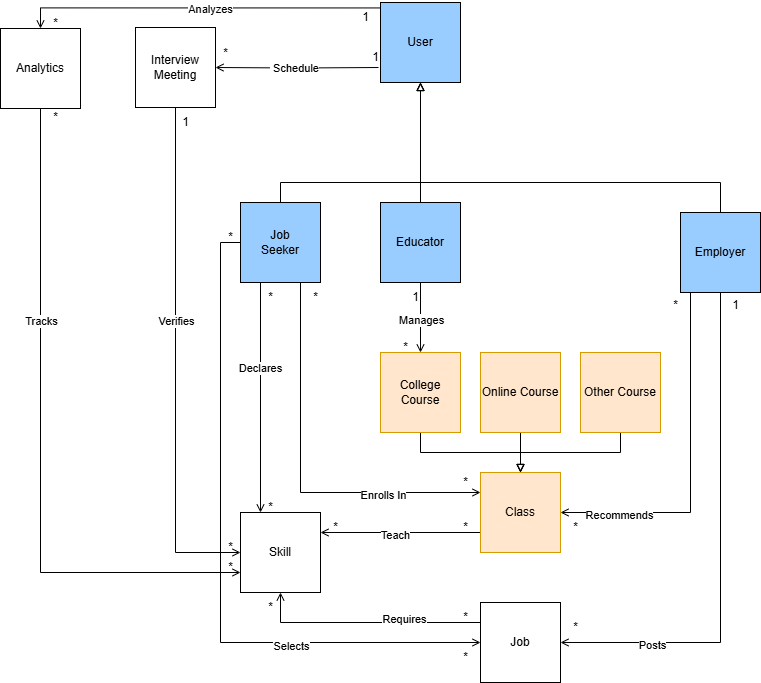

The diagram above was exported from draw.io. Its source (the exported page's mxGraphModel, read from the mxfile embedded in the PNG):
<mxGraphModel dx="200" dy="699" grid="1" gridSize="10" guides="1" tooltips="1" connect="1" arrows="1" fold="1" page="1" pageScale="1" pageWidth="850" pageHeight="1100" math="0" shadow="0">
  <root>
    <mxCell id="0" />
    <mxCell id="1" parent="0" />
    <mxCell id="0FYQYgdnM1vXaZN6MAKy-6" style="edgeStyle=orthogonalEdgeStyle;rounded=0;orthogonalLoop=1;jettySize=auto;html=1;entryX=0.5;entryY=0;entryDx=0;entryDy=0;exitX=-0.004;exitY=0.068;exitDx=0;exitDy=0;exitPerimeter=0;endArrow=open;endFill=0;" parent="1" source="jSIKVOfYXe9QHdmmTrVx-2" target="AVtSgeReEHyGXyj9po4j-3" edge="1">
      <mxGeometry relative="1" as="geometry">
        <mxPoint x="1280" y="256" as="sourcePoint" />
      </mxGeometry>
    </mxCell>
    <mxCell id="0FYQYgdnM1vXaZN6MAKy-7" value="Analyzes" style="edgeLabel;html=1;align=center;verticalAlign=middle;resizable=0;points=[];" parent="0FYQYgdnM1vXaZN6MAKy-6" connectable="0" vertex="1">
      <mxGeometry x="0.3295" y="2" relative="1" as="geometry">
        <mxPoint x="69" y="-1" as="offset" />
      </mxGeometry>
    </mxCell>
    <mxCell id="jSIKVOfYXe9QHdmmTrVx-2" value="User" style="whiteSpace=wrap;html=1;aspect=fixed;arcSize=12;fillColor=light-dark(#99CCFF,var(--ge-dark-color, #121212));" parent="1" vertex="1">
      <mxGeometry x="1290" y="250" width="80" height="80" as="geometry" />
    </mxCell>
    <mxCell id="jSIKVOfYXe9QHdmmTrVx-20" style="edgeStyle=orthogonalEdgeStyle;rounded=0;orthogonalLoop=1;jettySize=auto;html=1;entryX=0.5;entryY=1;entryDx=0;entryDy=0;endArrow=block;endFill=0;arcSize=12;" parent="1" source="jSIKVOfYXe9QHdmmTrVx-3" target="jSIKVOfYXe9QHdmmTrVx-2" edge="1">
      <mxGeometry relative="1" as="geometry" />
    </mxCell>
    <mxCell id="jSIKVOfYXe9QHdmmTrVx-21" style="edgeStyle=orthogonalEdgeStyle;rounded=0;orthogonalLoop=1;jettySize=auto;html=1;entryX=0.5;entryY=0;entryDx=0;entryDy=0;endArrow=open;endFill=0;arcSize=12;" parent="1" source="jSIKVOfYXe9QHdmmTrVx-3" target="jSIKVOfYXe9QHdmmTrVx-8" edge="1">
      <mxGeometry relative="1" as="geometry" />
    </mxCell>
    <mxCell id="jSIKVOfYXe9QHdmmTrVx-58" value="Manages" style="edgeLabel;html=1;align=center;verticalAlign=middle;resizable=0;points=[];arcSize=12;fillColor=#99CCFF;" parent="jSIKVOfYXe9QHdmmTrVx-21" connectable="0" vertex="1">
      <mxGeometry x="0.7569" y="1" relative="1" as="geometry">
        <mxPoint x="-1" y="-24" as="offset" />
      </mxGeometry>
    </mxCell>
    <mxCell id="jSIKVOfYXe9QHdmmTrVx-3" value="Educator" style="whiteSpace=wrap;html=1;aspect=fixed;arcSize=12;fillColor=#99CCFF;" parent="1" vertex="1">
      <mxGeometry x="1290" y="450" width="80" height="80" as="geometry" />
    </mxCell>
    <mxCell id="jSIKVOfYXe9QHdmmTrVx-18" style="edgeStyle=orthogonalEdgeStyle;rounded=0;orthogonalLoop=1;jettySize=auto;html=1;exitX=0.75;exitY=1;exitDx=0;exitDy=0;entryX=0;entryY=0.25;entryDx=0;entryDy=0;endArrow=open;endFill=0;arcSize=12;" parent="1" source="jSIKVOfYXe9QHdmmTrVx-4" target="jSIKVOfYXe9QHdmmTrVx-9" edge="1">
      <mxGeometry relative="1" as="geometry" />
    </mxCell>
    <mxCell id="jSIKVOfYXe9QHdmmTrVx-57" value="Enrolls In" style="edgeLabel;html=1;align=center;verticalAlign=middle;resizable=0;points=[];arcSize=12;" parent="jSIKVOfYXe9QHdmmTrVx-18" connectable="0" vertex="1">
      <mxGeometry x="0.4972" y="-2" relative="1" as="geometry">
        <mxPoint as="offset" />
      </mxGeometry>
    </mxCell>
    <mxCell id="jSIKVOfYXe9QHdmmTrVx-19" style="edgeStyle=orthogonalEdgeStyle;rounded=0;orthogonalLoop=1;jettySize=auto;html=1;entryX=0;entryY=0.5;entryDx=0;entryDy=0;exitX=0;exitY=0.5;exitDx=0;exitDy=0;endArrow=open;endFill=0;arcSize=12;" parent="1" source="jSIKVOfYXe9QHdmmTrVx-4" target="jSIKVOfYXe9QHdmmTrVx-11" edge="1">
      <mxGeometry relative="1" as="geometry" />
    </mxCell>
    <mxCell id="jSIKVOfYXe9QHdmmTrVx-62" value="Selects" style="edgeLabel;html=1;align=center;verticalAlign=middle;resizable=0;points=[];arcSize=12;" parent="jSIKVOfYXe9QHdmmTrVx-19" connectable="0" vertex="1">
      <mxGeometry x="0.4381" y="-3" relative="1" as="geometry">
        <mxPoint x="1" as="offset" />
      </mxGeometry>
    </mxCell>
    <mxCell id="jSIKVOfYXe9QHdmmTrVx-54" style="edgeStyle=orthogonalEdgeStyle;rounded=0;orthogonalLoop=1;jettySize=auto;html=1;exitX=0.25;exitY=1;exitDx=0;exitDy=0;entryX=0.25;entryY=0;entryDx=0;entryDy=0;arcSize=12;endArrow=open;endFill=0;" parent="1" source="jSIKVOfYXe9QHdmmTrVx-4" target="jSIKVOfYXe9QHdmmTrVx-10" edge="1">
      <mxGeometry relative="1" as="geometry" />
    </mxCell>
    <mxCell id="jSIKVOfYXe9QHdmmTrVx-55" value="Declares" style="edgeLabel;html=1;align=center;verticalAlign=middle;resizable=0;points=[];arcSize=12;" parent="jSIKVOfYXe9QHdmmTrVx-54" connectable="0" vertex="1">
      <mxGeometry x="-0.258" y="-1" relative="1" as="geometry">
        <mxPoint as="offset" />
      </mxGeometry>
    </mxCell>
    <mxCell id="UqtY9SEb92kfAe7l_zRZ-10" style="edgeStyle=orthogonalEdgeStyle;rounded=0;orthogonalLoop=1;jettySize=auto;html=1;entryX=0.5;entryY=1;entryDx=0;entryDy=0;exitX=0.5;exitY=0;exitDx=0;exitDy=0;endArrow=block;endFill=0;" parent="1" source="jSIKVOfYXe9QHdmmTrVx-4" target="jSIKVOfYXe9QHdmmTrVx-2" edge="1">
      <mxGeometry relative="1" as="geometry">
        <Array as="points">
          <mxPoint x="1190" y="430" />
          <mxPoint x="1330" y="430" />
        </Array>
      </mxGeometry>
    </mxCell>
    <mxCell id="jSIKVOfYXe9QHdmmTrVx-4" value="Job&lt;div&gt;Seeker&lt;/div&gt;" style="whiteSpace=wrap;html=1;aspect=fixed;arcSize=12;fillColor=#99CCFF;" parent="1" vertex="1">
      <mxGeometry x="1150" y="450" width="80" height="80" as="geometry" />
    </mxCell>
    <mxCell id="jSIKVOfYXe9QHdmmTrVx-25" style="edgeStyle=orthogonalEdgeStyle;rounded=0;orthogonalLoop=1;jettySize=auto;html=1;entryX=1;entryY=0.5;entryDx=0;entryDy=0;exitX=0.5;exitY=1;exitDx=0;exitDy=0;endArrow=open;endFill=0;arcSize=12;" parent="1" source="jSIKVOfYXe9QHdmmTrVx-5" target="jSIKVOfYXe9QHdmmTrVx-9" edge="1">
      <mxGeometry relative="1" as="geometry">
        <Array as="points">
          <mxPoint x="1600" y="540" />
          <mxPoint x="1600" y="760" />
        </Array>
      </mxGeometry>
    </mxCell>
    <mxCell id="jSIKVOfYXe9QHdmmTrVx-64" value="Recommends" style="edgeLabel;html=1;align=center;verticalAlign=middle;resizable=0;points=[];arcSize=12;" parent="jSIKVOfYXe9QHdmmTrVx-25" connectable="0" vertex="1">
      <mxGeometry x="0.7013" y="2" relative="1" as="geometry">
        <mxPoint x="1" as="offset" />
      </mxGeometry>
    </mxCell>
    <mxCell id="jSIKVOfYXe9QHdmmTrVx-5" value="Employer" style="whiteSpace=wrap;html=1;aspect=fixed;arcSize=12;fillColor=#99CCFF;" parent="1" vertex="1">
      <mxGeometry x="1590" y="460" width="80" height="80" as="geometry" />
    </mxCell>
    <mxCell id="jSIKVOfYXe9QHdmmTrVx-24" style="edgeStyle=orthogonalEdgeStyle;rounded=0;orthogonalLoop=1;jettySize=auto;html=1;exitX=0.5;exitY=1;exitDx=0;exitDy=0;endArrow=block;endFill=0;arcSize=12;" parent="1" source="jSIKVOfYXe9QHdmmTrVx-6" target="jSIKVOfYXe9QHdmmTrVx-9" edge="1">
      <mxGeometry relative="1" as="geometry" />
    </mxCell>
    <mxCell id="jSIKVOfYXe9QHdmmTrVx-6" value="Other Course" style="whiteSpace=wrap;html=1;aspect=fixed;arcSize=12;fillColor=#ffe6cc;strokeColor=#d79b00;" parent="1" vertex="1">
      <mxGeometry x="1490" y="600" width="80" height="80" as="geometry" />
    </mxCell>
    <mxCell id="jSIKVOfYXe9QHdmmTrVx-23" style="edgeStyle=orthogonalEdgeStyle;rounded=0;orthogonalLoop=1;jettySize=auto;html=1;endArrow=block;endFill=0;arcSize=12;" parent="1" source="jSIKVOfYXe9QHdmmTrVx-7" target="jSIKVOfYXe9QHdmmTrVx-9" edge="1">
      <mxGeometry relative="1" as="geometry" />
    </mxCell>
    <mxCell id="jSIKVOfYXe9QHdmmTrVx-7" value="Online Course" style="whiteSpace=wrap;html=1;aspect=fixed;arcSize=12;fillColor=#ffe6cc;strokeColor=#d79b00;" parent="1" vertex="1">
      <mxGeometry x="1390" y="600" width="80" height="80" as="geometry" />
    </mxCell>
    <mxCell id="jSIKVOfYXe9QHdmmTrVx-22" style="edgeStyle=orthogonalEdgeStyle;rounded=0;orthogonalLoop=1;jettySize=auto;html=1;entryX=0.5;entryY=0;entryDx=0;entryDy=0;exitX=0.5;exitY=1;exitDx=0;exitDy=0;endArrow=block;endFill=0;arcSize=12;" parent="1" source="jSIKVOfYXe9QHdmmTrVx-8" target="jSIKVOfYXe9QHdmmTrVx-9" edge="1">
      <mxGeometry relative="1" as="geometry" />
    </mxCell>
    <mxCell id="jSIKVOfYXe9QHdmmTrVx-8" value="College Course" style="whiteSpace=wrap;html=1;aspect=fixed;arcSize=12;fillColor=#ffe6cc;strokeColor=#d79b00;" parent="1" vertex="1">
      <mxGeometry x="1290" y="600" width="80" height="80" as="geometry" />
    </mxCell>
    <mxCell id="jSIKVOfYXe9QHdmmTrVx-38" style="edgeStyle=orthogonalEdgeStyle;rounded=0;orthogonalLoop=1;jettySize=auto;html=1;exitX=0;exitY=0.75;exitDx=0;exitDy=0;entryX=1;entryY=0.25;entryDx=0;entryDy=0;arcSize=12;endArrow=open;endFill=0;" parent="1" source="jSIKVOfYXe9QHdmmTrVx-9" target="jSIKVOfYXe9QHdmmTrVx-10" edge="1">
      <mxGeometry relative="1" as="geometry" />
    </mxCell>
    <mxCell id="jSIKVOfYXe9QHdmmTrVx-60" value="Teach" style="edgeLabel;html=1;align=center;verticalAlign=middle;resizable=0;points=[];arcSize=12;" parent="jSIKVOfYXe9QHdmmTrVx-38" connectable="0" vertex="1">
      <mxGeometry x="0.0875" y="2" relative="1" as="geometry">
        <mxPoint x="1" as="offset" />
      </mxGeometry>
    </mxCell>
    <mxCell id="jSIKVOfYXe9QHdmmTrVx-9" value="Class" style="whiteSpace=wrap;html=1;aspect=fixed;arcSize=12;fillColor=#ffe6cc;strokeColor=#d79b00;" parent="1" vertex="1">
      <mxGeometry x="1390" y="720" width="80" height="80" as="geometry" />
    </mxCell>
    <mxCell id="jSIKVOfYXe9QHdmmTrVx-10" value="Skill" style="whiteSpace=wrap;html=1;aspect=fixed;arcSize=12;" parent="1" vertex="1">
      <mxGeometry x="1150" y="760" width="80" height="80" as="geometry" />
    </mxCell>
    <mxCell id="jSIKVOfYXe9QHdmmTrVx-27" style="edgeStyle=orthogonalEdgeStyle;rounded=0;orthogonalLoop=1;jettySize=auto;html=1;exitX=0;exitY=0.25;exitDx=0;exitDy=0;entryX=0.5;entryY=1;entryDx=0;entryDy=0;endArrow=open;endFill=0;arcSize=12;" parent="1" source="jSIKVOfYXe9QHdmmTrVx-11" target="jSIKVOfYXe9QHdmmTrVx-10" edge="1">
      <mxGeometry relative="1" as="geometry" />
    </mxCell>
    <mxCell id="jSIKVOfYXe9QHdmmTrVx-61" value="Requires" style="edgeLabel;html=1;align=center;verticalAlign=middle;resizable=0;points=[];arcSize=12;" parent="jSIKVOfYXe9QHdmmTrVx-27" connectable="0" vertex="1">
      <mxGeometry x="-0.3196" y="-4" relative="1" as="geometry">
        <mxPoint x="1" as="offset" />
      </mxGeometry>
    </mxCell>
    <mxCell id="jSIKVOfYXe9QHdmmTrVx-11" value="Job" style="whiteSpace=wrap;html=1;aspect=fixed;arcSize=12;" parent="1" vertex="1">
      <mxGeometry x="1390" y="850" width="80" height="80" as="geometry" />
    </mxCell>
    <mxCell id="jSIKVOfYXe9QHdmmTrVx-28" value="*" style="text;html=1;align=center;verticalAlign=middle;resizable=0;points=[];autosize=1;strokeColor=none;fillColor=none;arcSize=12;" parent="1" vertex="1">
      <mxGeometry x="1120" y="286" width="30" height="30" as="geometry" />
    </mxCell>
    <mxCell id="jSIKVOfYXe9QHdmmTrVx-30" value="1" style="text;html=1;align=center;verticalAlign=middle;resizable=0;points=[];autosize=1;strokeColor=none;fillColor=none;arcSize=12;" parent="1" vertex="1">
      <mxGeometry x="1270" y="290" width="30" height="30" as="geometry" />
    </mxCell>
    <mxCell id="jSIKVOfYXe9QHdmmTrVx-31" value="*" style="text;html=1;align=center;verticalAlign=middle;resizable=0;points=[];autosize=1;strokeColor=none;fillColor=none;arcSize=12;" parent="1" vertex="1">
      <mxGeometry x="1125" y="470" width="30" height="30" as="geometry" />
    </mxCell>
    <mxCell id="jSIKVOfYXe9QHdmmTrVx-33" value="*" style="text;html=1;align=center;verticalAlign=middle;resizable=0;points=[];autosize=1;arcSize=12;" parent="1" vertex="1">
      <mxGeometry x="1210" y="530" width="30" height="30" as="geometry" />
    </mxCell>
    <mxCell id="jSIKVOfYXe9QHdmmTrVx-35" value="*" style="text;html=1;align=center;verticalAlign=middle;resizable=0;points=[];autosize=1;strokeColor=none;fillColor=none;arcSize=12;" parent="1" vertex="1">
      <mxGeometry x="1165" y="740" width="30" height="30" as="geometry" />
    </mxCell>
    <mxCell id="jSIKVOfYXe9QHdmmTrVx-36" value="*" style="text;html=1;align=center;verticalAlign=middle;resizable=0;points=[];autosize=1;strokeColor=none;fillColor=none;arcSize=12;" parent="1" vertex="1">
      <mxGeometry x="1165" y="840" width="30" height="30" as="geometry" />
    </mxCell>
    <mxCell id="jSIKVOfYXe9QHdmmTrVx-39" value="*" style="text;html=1;align=center;verticalAlign=middle;resizable=0;points=[];autosize=1;strokeColor=none;fillColor=none;arcSize=12;" parent="1" vertex="1">
      <mxGeometry x="1230" y="760" width="30" height="30" as="geometry" />
    </mxCell>
    <mxCell id="jSIKVOfYXe9QHdmmTrVx-40" value="1" style="text;html=1;align=center;verticalAlign=middle;resizable=0;points=[];autosize=1;arcSize=12;" parent="1" vertex="1">
      <mxGeometry x="1310" y="530" width="30" height="30" as="geometry" />
    </mxCell>
    <mxCell id="jSIKVOfYXe9QHdmmTrVx-41" value="*" style="text;html=1;align=center;verticalAlign=middle;resizable=0;points=[];autosize=1;strokeColor=none;fillColor=none;arcSize=12;" parent="1" vertex="1">
      <mxGeometry x="1360" y="760" width="30" height="30" as="geometry" />
    </mxCell>
    <mxCell id="jSIKVOfYXe9QHdmmTrVx-42" value="*" style="text;html=1;align=center;verticalAlign=middle;resizable=0;points=[];autosize=1;strokeColor=none;fillColor=none;arcSize=12;" parent="1" vertex="1">
      <mxGeometry x="1360" y="715" width="30" height="30" as="geometry" />
    </mxCell>
    <mxCell id="jSIKVOfYXe9QHdmmTrVx-43" value="*" style="text;html=1;align=center;verticalAlign=middle;resizable=0;points=[];autosize=1;strokeColor=none;fillColor=none;arcSize=12;" parent="1" vertex="1">
      <mxGeometry x="1470" y="760" width="30" height="30" as="geometry" />
    </mxCell>
    <mxCell id="jSIKVOfYXe9QHdmmTrVx-44" value="*" style="text;html=1;align=center;verticalAlign=middle;resizable=0;points=[];autosize=1;strokeColor=none;fillColor=none;arcSize=12;" parent="1" vertex="1">
      <mxGeometry x="1360" y="850" width="30" height="30" as="geometry" />
    </mxCell>
    <mxCell id="jSIKVOfYXe9QHdmmTrVx-45" value="*" style="text;html=1;align=center;verticalAlign=middle;resizable=0;points=[];autosize=1;strokeColor=none;fillColor=none;arcSize=12;" parent="1" vertex="1">
      <mxGeometry x="1360" y="890" width="30" height="30" as="geometry" />
    </mxCell>
    <mxCell id="jSIKVOfYXe9QHdmmTrVx-46" value="*" style="text;html=1;align=center;verticalAlign=middle;resizable=0;points=[];autosize=1;strokeColor=none;fillColor=none;arcSize=12;" parent="1" vertex="1">
      <mxGeometry x="1470" y="860" width="30" height="30" as="geometry" />
    </mxCell>
    <mxCell id="jSIKVOfYXe9QHdmmTrVx-48" value="*" style="text;html=1;align=center;verticalAlign=middle;resizable=0;points=[];autosize=1;arcSize=12;" parent="1" vertex="1">
      <mxGeometry x="1570" y="538" width="30" height="30" as="geometry" />
    </mxCell>
    <mxCell id="jSIKVOfYXe9QHdmmTrVx-49" value="1" style="text;html=1;align=center;verticalAlign=middle;resizable=0;points=[];autosize=1;arcSize=12;" parent="1" vertex="1">
      <mxGeometry x="1630" y="538" width="30" height="30" as="geometry" />
    </mxCell>
    <mxCell id="jSIKVOfYXe9QHdmmTrVx-56" value="*" style="text;html=1;align=center;verticalAlign=middle;resizable=0;points=[];autosize=1;arcSize=12;" parent="1" vertex="1">
      <mxGeometry x="1165" y="530" width="30" height="30" as="geometry" />
    </mxCell>
    <mxCell id="jSIKVOfYXe9QHdmmTrVx-59" value="*" style="text;html=1;align=center;verticalAlign=middle;resizable=0;points=[];autosize=1;strokeColor=none;fillColor=none;arcSize=12;" parent="1" vertex="1">
      <mxGeometry x="1300" y="580" width="30" height="30" as="geometry" />
    </mxCell>
    <mxCell id="AVtSgeReEHyGXyj9po4j-3" value="Analytics" style="whiteSpace=wrap;html=1;aspect=fixed;arcSize=12;" parent="1" vertex="1">
      <mxGeometry x="910" y="276" width="80" height="80" as="geometry" />
    </mxCell>
    <mxCell id="AVtSgeReEHyGXyj9po4j-4" style="edgeStyle=orthogonalEdgeStyle;rounded=0;orthogonalLoop=1;jettySize=auto;html=1;entryX=0;entryY=0.75;entryDx=0;entryDy=0;endArrow=open;endFill=0;exitX=0.5;exitY=1;exitDx=0;exitDy=0;" parent="1" source="AVtSgeReEHyGXyj9po4j-3" target="jSIKVOfYXe9QHdmmTrVx-10" edge="1">
      <mxGeometry relative="1" as="geometry">
        <mxPoint x="950" y="230" as="sourcePoint" />
        <Array as="points">
          <mxPoint x="950" y="820" />
        </Array>
      </mxGeometry>
    </mxCell>
    <mxCell id="AVtSgeReEHyGXyj9po4j-8" value="Tracks" style="edgeLabel;html=1;align=center;verticalAlign=middle;resizable=0;points=[];" parent="AVtSgeReEHyGXyj9po4j-4" connectable="0" vertex="1">
      <mxGeometry x="-0.1254" y="-3" relative="1" as="geometry">
        <mxPoint x="3" y="-78" as="offset" />
      </mxGeometry>
    </mxCell>
    <mxCell id="0FYQYgdnM1vXaZN6MAKy-4" style="edgeStyle=orthogonalEdgeStyle;rounded=0;orthogonalLoop=1;jettySize=auto;html=1;entryX=0;entryY=0.5;entryDx=0;entryDy=0;exitX=0.5;exitY=1;exitDx=0;exitDy=0;endArrow=open;endFill=0;" parent="1" source="UqtY9SEb92kfAe7l_zRZ-3" target="jSIKVOfYXe9QHdmmTrVx-10" edge="1">
      <mxGeometry relative="1" as="geometry" />
    </mxCell>
    <mxCell id="0FYQYgdnM1vXaZN6MAKy-5" value="Verifies" style="edgeLabel;html=1;align=center;verticalAlign=middle;resizable=0;points=[];" parent="0FYQYgdnM1vXaZN6MAKy-4" connectable="0" vertex="1">
      <mxGeometry x="-0.2101" relative="1" as="geometry">
        <mxPoint y="12" as="offset" />
      </mxGeometry>
    </mxCell>
    <mxCell id="UqtY9SEb92kfAe7l_zRZ-3" value="&lt;div&gt;&lt;span style=&quot;background-color: transparent; color: light-dark(rgb(0, 0, 0), rgb(255, 255, 255));&quot;&gt;Interview&lt;/span&gt;&lt;/div&gt;&lt;div&gt;&lt;span style=&quot;background-color: transparent; color: light-dark(rgb(0, 0, 0), rgb(255, 255, 255));&quot;&gt;Meeting&lt;/span&gt;&lt;/div&gt;" style="whiteSpace=wrap;html=1;aspect=fixed;" parent="1" vertex="1">
      <mxGeometry x="1045" y="275" width="80" height="80" as="geometry" />
    </mxCell>
    <mxCell id="uOCHVATW0sD6ZVkPukzV-1" style="edgeStyle=orthogonalEdgeStyle;rounded=0;orthogonalLoop=1;jettySize=auto;html=1;endArrow=open;endFill=0;" parent="1" target="UqtY9SEb92kfAe7l_zRZ-3" edge="1">
      <mxGeometry relative="1" as="geometry">
        <mxPoint x="1288" y="315" as="sourcePoint" />
        <mxPoint x="1140" y="324" as="targetPoint" />
        <Array as="points" />
      </mxGeometry>
    </mxCell>
    <mxCell id="UqtY9SEb92kfAe7l_zRZ-9" value="&amp;nbsp;Schedule" style="edgeLabel;html=1;align=center;verticalAlign=middle;resizable=0;points=[];" parent="uOCHVATW0sD6ZVkPukzV-1" connectable="0" vertex="1">
      <mxGeometry x="0.0307" y="-5" relative="1" as="geometry">
        <mxPoint x="-1" y="5" as="offset" />
      </mxGeometry>
    </mxCell>
    <mxCell id="jSIKVOfYXe9QHdmmTrVx-26" style="edgeStyle=orthogonalEdgeStyle;rounded=0;orthogonalLoop=1;jettySize=auto;html=1;entryX=1;entryY=0.5;entryDx=0;entryDy=0;exitX=0.5;exitY=1;exitDx=0;exitDy=0;endArrow=open;endFill=0;arcSize=12;" parent="1" source="jSIKVOfYXe9QHdmmTrVx-5" target="jSIKVOfYXe9QHdmmTrVx-11" edge="1">
      <mxGeometry relative="1" as="geometry" />
    </mxCell>
    <mxCell id="jSIKVOfYXe9QHdmmTrVx-63" value="Posts" style="edgeLabel;html=1;align=center;verticalAlign=middle;resizable=0;points=[];arcSize=12;" parent="jSIKVOfYXe9QHdmmTrVx-26" connectable="0" vertex="1">
      <mxGeometry x="0.6451" y="1" relative="1" as="geometry">
        <mxPoint x="1" y="1" as="offset" />
      </mxGeometry>
    </mxCell>
    <mxCell id="UqtY9SEb92kfAe7l_zRZ-15" style="edgeStyle=orthogonalEdgeStyle;rounded=0;orthogonalLoop=1;jettySize=auto;html=1;entryX=0.5;entryY=1;entryDx=0;entryDy=0;endArrow=block;endFill=0;" parent="1" source="jSIKVOfYXe9QHdmmTrVx-5" target="jSIKVOfYXe9QHdmmTrVx-2" edge="1">
      <mxGeometry relative="1" as="geometry">
        <Array as="points">
          <mxPoint x="1630" y="430" />
          <mxPoint x="1330" y="430" />
        </Array>
      </mxGeometry>
    </mxCell>
    <mxCell id="x3Gf2V9Ir0oc6aH7jAG4-1" value="1" style="text;html=1;align=center;verticalAlign=middle;resizable=0;points=[];autosize=1;strokeColor=none;fillColor=none;arcSize=12;" parent="1" vertex="1">
      <mxGeometry x="1260" y="250" width="30" height="30" as="geometry" />
    </mxCell>
    <mxCell id="x3Gf2V9Ir0oc6aH7jAG4-2" value="*" style="text;html=1;align=center;verticalAlign=middle;resizable=0;points=[];autosize=1;strokeColor=none;fillColor=none;arcSize=12;" parent="1" vertex="1">
      <mxGeometry x="950" y="256" width="30" height="30" as="geometry" />
    </mxCell>
    <mxCell id="x3Gf2V9Ir0oc6aH7jAG4-3" value="1" style="text;html=1;align=center;verticalAlign=middle;resizable=0;points=[];autosize=1;strokeColor=none;fillColor=none;arcSize=12;" parent="1" vertex="1">
      <mxGeometry x="1080" y="355" width="30" height="30" as="geometry" />
    </mxCell>
    <mxCell id="x3Gf2V9Ir0oc6aH7jAG4-4" value="*" style="text;html=1;align=center;verticalAlign=middle;resizable=0;points=[];autosize=1;strokeColor=none;fillColor=none;arcSize=12;" parent="1" vertex="1">
      <mxGeometry x="1125" y="780" width="30" height="30" as="geometry" />
    </mxCell>
    <mxCell id="x3Gf2V9Ir0oc6aH7jAG4-5" value="*" style="text;html=1;align=center;verticalAlign=middle;resizable=0;points=[];autosize=1;strokeColor=none;fillColor=none;arcSize=12;" parent="1" vertex="1">
      <mxGeometry x="950" y="350" width="30" height="30" as="geometry" />
    </mxCell>
    <mxCell id="x3Gf2V9Ir0oc6aH7jAG4-6" value="*" style="text;html=1;align=center;verticalAlign=middle;resizable=0;points=[];autosize=1;strokeColor=none;fillColor=none;arcSize=12;" parent="1" vertex="1">
      <mxGeometry x="1125" y="800" width="30" height="30" as="geometry" />
    </mxCell>
  </root>
</mxGraphModel>